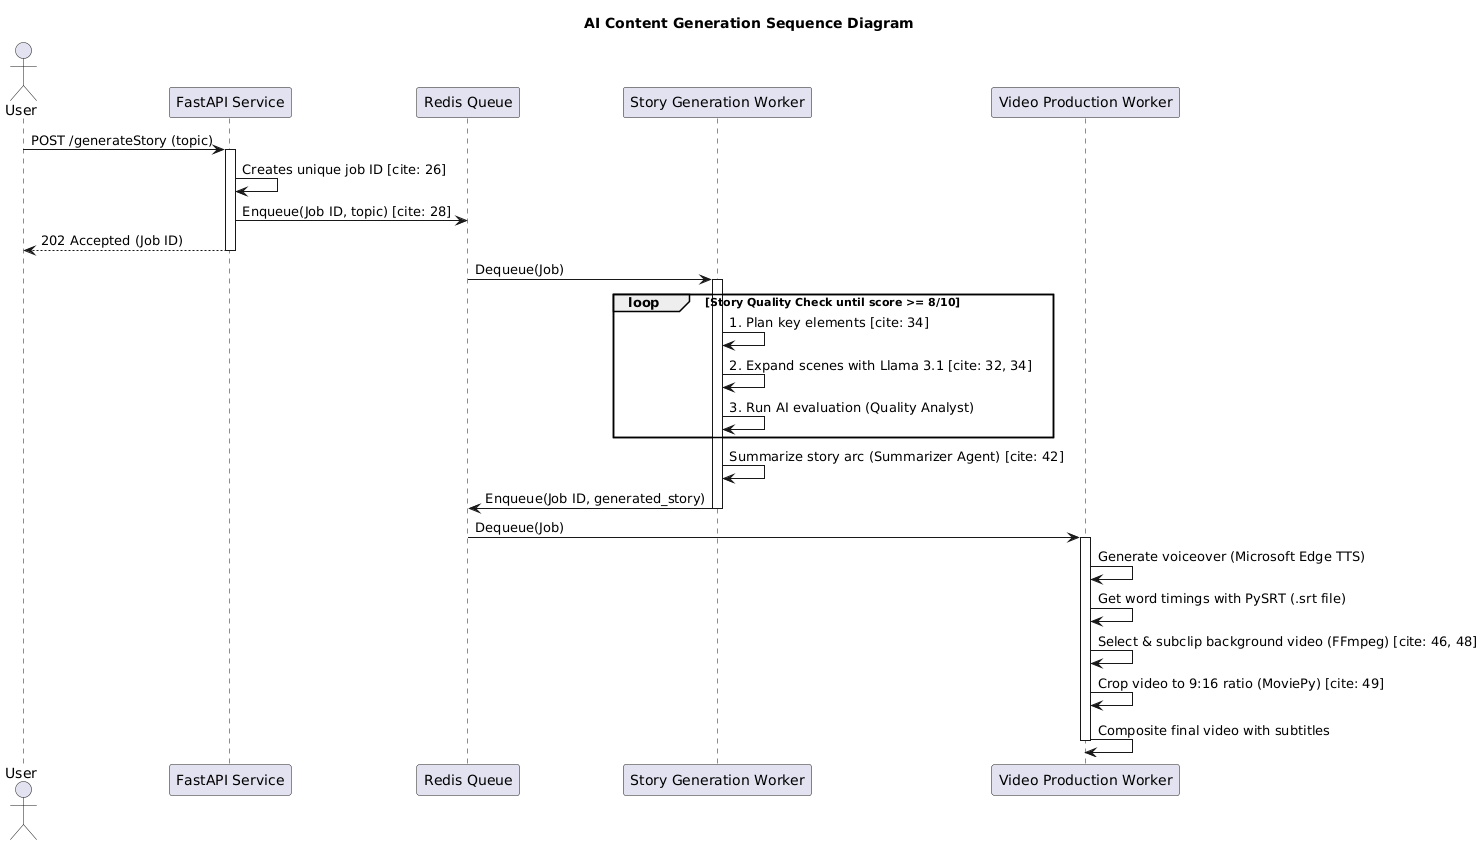

The diagram above was rendered by PlantUML. Its source (embedded in the PNG):
@startuml
title AI Content Generation Sequence Diagram

actor User
participant "FastAPI Service" as API
participant "Redis Queue" as Queue
participant "Story Generation Worker" as StoryWorker
participant "Video Production Worker" as VideoWorker

User -> API: POST /generateStory (topic)
activate API
API -> API: Creates unique job ID [cite: 26]
API -> Queue: Enqueue(Job ID, topic) [cite: 28]
API --> User: 202 Accepted (Job ID)
deactivate API

Queue -> StoryWorker: Dequeue(Job)
activate StoryWorker

loop Story Quality Check until score >= 8/10 
    StoryWorker -> StoryWorker: 1. Plan key elements [cite: 34]
    StoryWorker -> StoryWorker: 2. Expand scenes with Llama 3.1 [cite: 32, 34]
    StoryWorker -> StoryWorker: 3. Run AI evaluation (Quality Analyst) 
end

StoryWorker -> StoryWorker: Summarize story arc (Summarizer Agent) [cite: 42]
StoryWorker -> Queue: Enqueue(Job ID, generated_story)
deactivate StoryWorker

Queue -> VideoWorker: Dequeue(Job)
activate VideoWorker
VideoWorker -> VideoWorker: Generate voiceover (Microsoft Edge TTS) 
VideoWorker -> VideoWorker: Get word timings with PySRT (.srt file) 
VideoWorker -> VideoWorker: Select & subclip background video (FFmpeg) [cite: 46, 48]
VideoWorker -> VideoWorker: Crop video to 9:16 ratio (MoviePy) [cite: 49]
VideoWorker -> VideoWorker: Composite final video with subtitles 
deactivate VideoWorker
@enduml